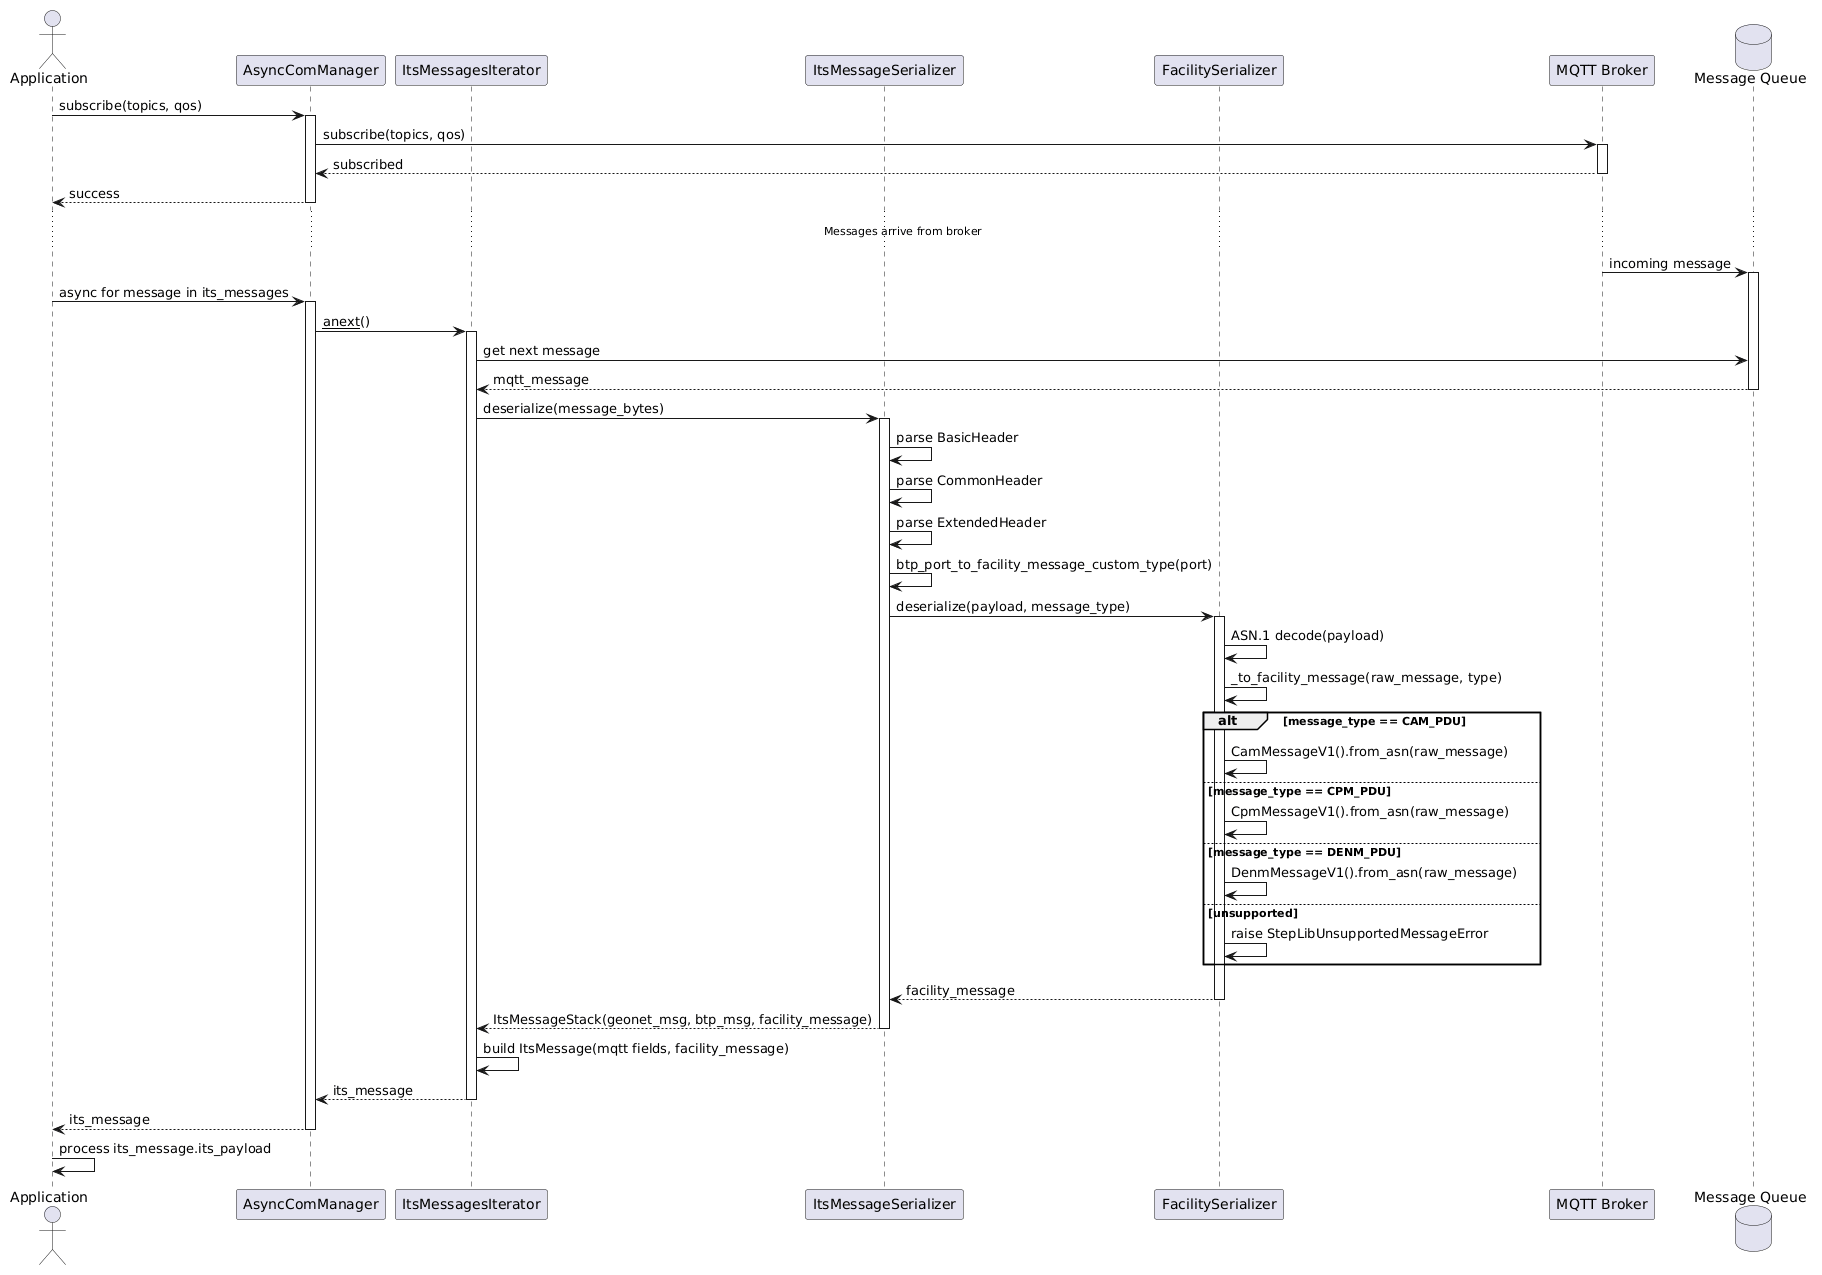

The diagram above was rendered by PlantUML. Its source (embedded in the PNG):
@startuml
actor "Application" as App
participant "AsyncComManager" as ACM
participant "ItsMessagesIterator" as Iterator
participant "ItsMessageSerializer" as Serializer
participant "FacilitySerializer" as FacSer
participant "MQTT Broker" as Broker
database "Message Queue" as Queue

App -> ACM: subscribe(topics, qos)
activate ACM
ACM -> Broker: subscribe(topics, qos)
activate Broker
Broker --> ACM: subscribed
deactivate Broker
ACM --> App: success
deactivate ACM

... Messages arrive from broker ...

Broker -> Queue: incoming message
activate Queue

App -> ACM: async for message in its_messages
activate ACM
ACM -> Iterator: __anext__()
activate Iterator

Iterator -> Queue: get next message
Queue --> Iterator: mqtt_message
deactivate Queue

Iterator -> Serializer: deserialize(message_bytes)
activate Serializer

Serializer -> Serializer: parse BasicHeader
Serializer -> Serializer: parse CommonHeader
Serializer -> Serializer: parse ExtendedHeader

Serializer -> Serializer: btp_port_to_facility_message_custom_type(port)

Serializer -> FacSer: deserialize(payload, message_type)
activate FacSer
FacSer -> FacSer: ASN.1 decode(payload)
FacSer -> FacSer: _to_facility_message(raw_message, type)

alt message_type == CAM_PDU
    FacSer -> FacSer: CamMessageV1().from_asn(raw_message)
else message_type == CPM_PDU
    FacSer -> FacSer: CpmMessageV1().from_asn(raw_message)
else message_type == DENM_PDU
    FacSer -> FacSer: DenmMessageV1().from_asn(raw_message)
else unsupported
    FacSer -> FacSer: raise StepLibUnsupportedMessageError
end

FacSer --> Serializer: facility_message
deactivate FacSer

Serializer --> Iterator: ItsMessageStack(geonet_msg, btp_msg, facility_message)
deactivate Serializer

Iterator -> Iterator: build ItsMessage(mqtt fields, facility_message)
Iterator --> ACM: its_message
deactivate Iterator

ACM --> App: its_message
deactivate ACM

App -> App: process its_message.its_payload
@enduml